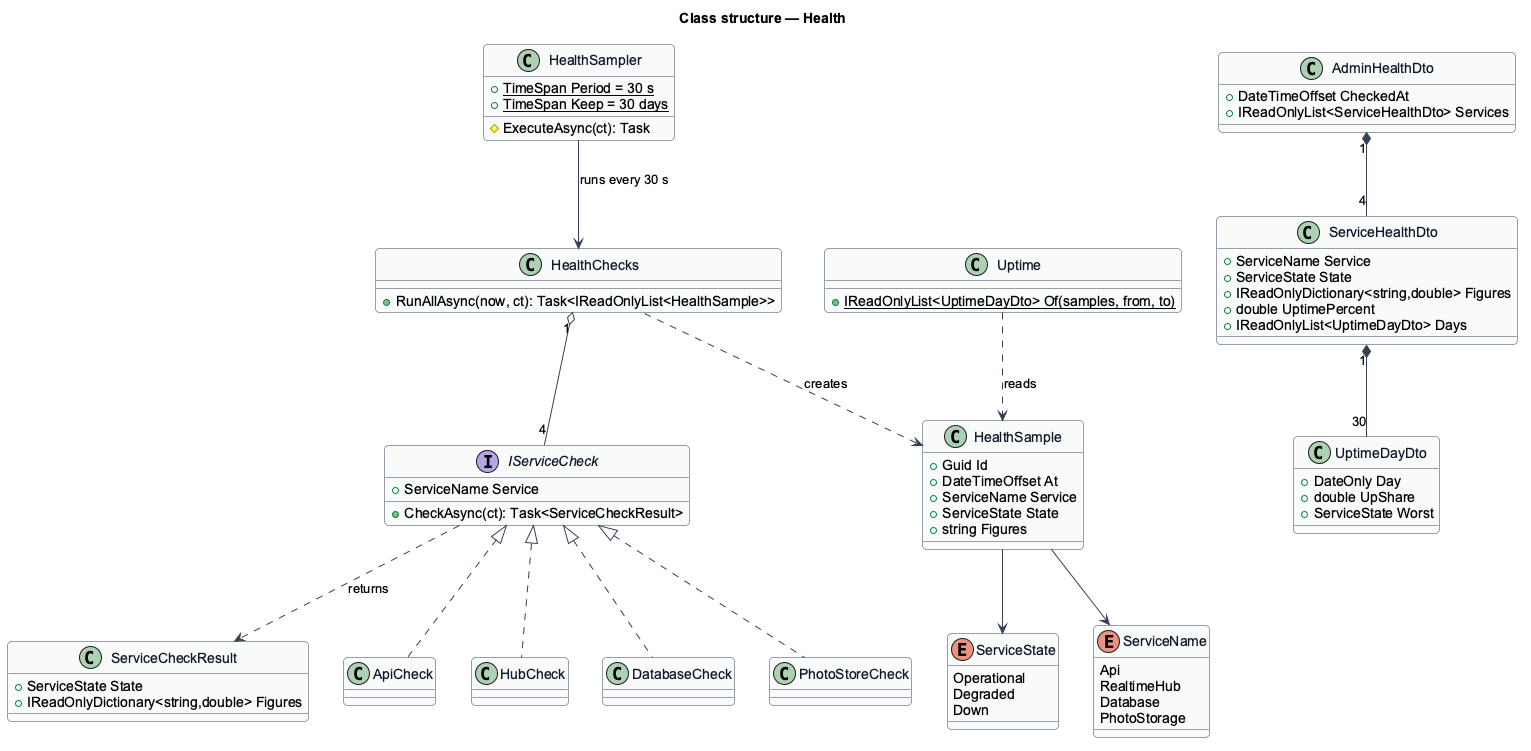

The diagram above was rendered by PlantUML. Its source (embedded in the PNG):
@startuml
title Class structure — Health
skinparam backgroundColor #FFFFFF
skinparam shadowing false
skinparam roundcorner 8
skinparam defaultFontName Arial
skinparam ArrowColor #344054
skinparam class {
  BorderColor #344054
  FontColor #101828
  BackgroundColor #F9FAFB
}

enum ServiceName {
  Api
  RealtimeHub
  Database
  PhotoStorage
}
enum ServiceState {
  Operational
  Degraded
  Down
}
class HealthSample {
  +Guid Id
  +DateTimeOffset At
  +ServiceName Service
  +ServiceState State
  +string Figures
}
interface IServiceCheck {
  +ServiceName Service
  +CheckAsync(ct): Task<ServiceCheckResult>
}
class ServiceCheckResult {
  +ServiceState State
  +IReadOnlyDictionary<string,double> Figures
}
class ApiCheck
class HubCheck
class DatabaseCheck
class PhotoStoreCheck
class HealthSampler {
  +{static} TimeSpan Period = 30 s
  +{static} TimeSpan Keep = 30 days
  #ExecuteAsync(ct): Task
}
class HealthChecks {
  +RunAllAsync(now, ct): Task<IReadOnlyList<HealthSample>>
}
class Uptime {
  +{static} IReadOnlyList<UptimeDayDto> Of(samples, from, to)
}
class AdminHealthDto {
  +DateTimeOffset CheckedAt
  +IReadOnlyList<ServiceHealthDto> Services
}
class ServiceHealthDto {
  +ServiceName Service
  +ServiceState State
  +IReadOnlyDictionary<string,double> Figures
  +double UptimePercent
  +IReadOnlyList<UptimeDayDto> Days
}
class UptimeDayDto {
  +DateOnly Day
  +double UpShare
  +ServiceState Worst
}
IServiceCheck <|.. ApiCheck
IServiceCheck <|.. HubCheck
IServiceCheck <|.. DatabaseCheck
IServiceCheck <|.. PhotoStoreCheck
IServiceCheck ..> ServiceCheckResult : returns
HealthChecks "1" o-- "4" IServiceCheck
HealthSampler --> HealthChecks : runs every 30 s
HealthChecks ..> HealthSample : creates
HealthSample --> ServiceName
HealthSample --> ServiceState
Uptime ..> HealthSample : reads
AdminHealthDto "1" *-- "4" ServiceHealthDto
ServiceHealthDto "1" *-- "30" UptimeDayDto
@enduml